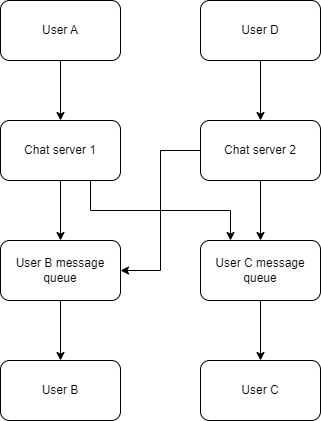

The diagram above was exported from draw.io. Its source (the exported page's mxGraphModel, read from the mxfile embedded in the PNG):
<mxGraphModel dx="882" dy="578" grid="1" gridSize="10" guides="1" tooltips="1" connect="1" arrows="1" fold="1" page="1" pageScale="1" pageWidth="850" pageHeight="1100" math="0" shadow="0">
  <root>
    <mxCell id="0" />
    <mxCell id="1" parent="0" />
    <mxCell id="4vW8A9jBXDTGD8f5KINq-7" style="edgeStyle=orthogonalEdgeStyle;rounded=0;orthogonalLoop=1;jettySize=auto;html=1;exitX=0.5;exitY=1;exitDx=0;exitDy=0;entryX=0.5;entryY=0;entryDx=0;entryDy=0;" edge="1" parent="1" source="4vW8A9jBXDTGD8f5KINq-1" target="4vW8A9jBXDTGD8f5KINq-2">
      <mxGeometry relative="1" as="geometry" />
    </mxCell>
    <mxCell id="4vW8A9jBXDTGD8f5KINq-1" value="User A" style="rounded=1;whiteSpace=wrap;html=1;" vertex="1" parent="1">
      <mxGeometry x="80" y="80" width="120" height="60" as="geometry" />
    </mxCell>
    <mxCell id="4vW8A9jBXDTGD8f5KINq-16" style="edgeStyle=orthogonalEdgeStyle;rounded=0;orthogonalLoop=1;jettySize=auto;html=1;exitX=0.5;exitY=1;exitDx=0;exitDy=0;entryX=0.5;entryY=0;entryDx=0;entryDy=0;" edge="1" parent="1" source="4vW8A9jBXDTGD8f5KINq-2" target="4vW8A9jBXDTGD8f5KINq-3">
      <mxGeometry relative="1" as="geometry" />
    </mxCell>
    <mxCell id="4vW8A9jBXDTGD8f5KINq-23" style="edgeStyle=orthogonalEdgeStyle;rounded=0;orthogonalLoop=1;jettySize=auto;html=1;exitX=0.75;exitY=1;exitDx=0;exitDy=0;entryX=0.25;entryY=0;entryDx=0;entryDy=0;" edge="1" parent="1" source="4vW8A9jBXDTGD8f5KINq-2" target="4vW8A9jBXDTGD8f5KINq-4">
      <mxGeometry relative="1" as="geometry" />
    </mxCell>
    <mxCell id="4vW8A9jBXDTGD8f5KINq-2" value="Chat server 1" style="rounded=1;whiteSpace=wrap;html=1;" vertex="1" parent="1">
      <mxGeometry x="80" y="200" width="120" height="60" as="geometry" />
    </mxCell>
    <mxCell id="4vW8A9jBXDTGD8f5KINq-27" style="edgeStyle=orthogonalEdgeStyle;rounded=0;orthogonalLoop=1;jettySize=auto;html=1;exitX=0.5;exitY=1;exitDx=0;exitDy=0;entryX=0.5;entryY=0;entryDx=0;entryDy=0;" edge="1" parent="1" source="4vW8A9jBXDTGD8f5KINq-3" target="4vW8A9jBXDTGD8f5KINq-5">
      <mxGeometry relative="1" as="geometry" />
    </mxCell>
    <mxCell id="4vW8A9jBXDTGD8f5KINq-3" value="User B message queue" style="rounded=1;whiteSpace=wrap;html=1;" vertex="1" parent="1">
      <mxGeometry x="80" y="320" width="120" height="60" as="geometry" />
    </mxCell>
    <mxCell id="4vW8A9jBXDTGD8f5KINq-26" style="edgeStyle=orthogonalEdgeStyle;rounded=0;orthogonalLoop=1;jettySize=auto;html=1;exitX=0.5;exitY=1;exitDx=0;exitDy=0;entryX=0.5;entryY=0;entryDx=0;entryDy=0;" edge="1" parent="1" source="4vW8A9jBXDTGD8f5KINq-4" target="4vW8A9jBXDTGD8f5KINq-6">
      <mxGeometry relative="1" as="geometry" />
    </mxCell>
    <mxCell id="4vW8A9jBXDTGD8f5KINq-4" value="User C message queue" style="rounded=1;whiteSpace=wrap;html=1;" vertex="1" parent="1">
      <mxGeometry x="280" y="320" width="120" height="60" as="geometry" />
    </mxCell>
    <mxCell id="4vW8A9jBXDTGD8f5KINq-5" value="User B" style="rounded=1;whiteSpace=wrap;html=1;" vertex="1" parent="1">
      <mxGeometry x="80" y="440" width="120" height="60" as="geometry" />
    </mxCell>
    <mxCell id="4vW8A9jBXDTGD8f5KINq-6" value="User C" style="rounded=1;whiteSpace=wrap;html=1;" vertex="1" parent="1">
      <mxGeometry x="280" y="440" width="120" height="60" as="geometry" />
    </mxCell>
    <mxCell id="4vW8A9jBXDTGD8f5KINq-15" style="edgeStyle=orthogonalEdgeStyle;rounded=0;orthogonalLoop=1;jettySize=auto;html=1;exitX=0.5;exitY=1;exitDx=0;exitDy=0;entryX=0.5;entryY=0;entryDx=0;entryDy=0;" edge="1" parent="1" source="4vW8A9jBXDTGD8f5KINq-13" target="4vW8A9jBXDTGD8f5KINq-14">
      <mxGeometry relative="1" as="geometry" />
    </mxCell>
    <mxCell id="4vW8A9jBXDTGD8f5KINq-13" value="User D" style="rounded=1;whiteSpace=wrap;html=1;" vertex="1" parent="1">
      <mxGeometry x="280" y="80" width="120" height="60" as="geometry" />
    </mxCell>
    <mxCell id="4vW8A9jBXDTGD8f5KINq-17" style="edgeStyle=orthogonalEdgeStyle;rounded=0;orthogonalLoop=1;jettySize=auto;html=1;exitX=0.5;exitY=1;exitDx=0;exitDy=0;entryX=0.5;entryY=0;entryDx=0;entryDy=0;" edge="1" parent="1" source="4vW8A9jBXDTGD8f5KINq-14" target="4vW8A9jBXDTGD8f5KINq-4">
      <mxGeometry relative="1" as="geometry" />
    </mxCell>
    <mxCell id="4vW8A9jBXDTGD8f5KINq-25" style="edgeStyle=orthogonalEdgeStyle;rounded=0;orthogonalLoop=1;jettySize=auto;html=1;exitX=0;exitY=0.5;exitDx=0;exitDy=0;entryX=1;entryY=0.5;entryDx=0;entryDy=0;" edge="1" parent="1" source="4vW8A9jBXDTGD8f5KINq-14" target="4vW8A9jBXDTGD8f5KINq-3">
      <mxGeometry relative="1" as="geometry" />
    </mxCell>
    <mxCell id="4vW8A9jBXDTGD8f5KINq-14" value="Chat server 2" style="rounded=1;whiteSpace=wrap;html=1;" vertex="1" parent="1">
      <mxGeometry x="280" y="200" width="120" height="60" as="geometry" />
    </mxCell>
  </root>
</mxGraphModel>